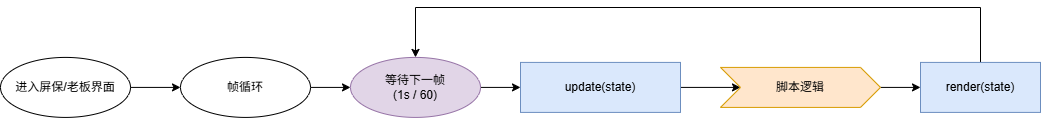

The diagram above was exported from draw.io. Its source (the exported page's mxGraphModel, read from the mxfile embedded in the PNG):
<mxGraphModel dx="1201" dy="828" grid="1" gridSize="10" guides="1" tooltips="1" connect="1" arrows="1" fold="1" page="1" pageScale="1" pageWidth="90" pageHeight="68" math="0" shadow="0">
  <root>
    <mxCell id="0" />
    <mxCell id="1" parent="0" />
    <mxCell id="TsdcrDWEzo2E0jCnLnOT-2" parent="1" style="ellipse;whiteSpace=wrap;html=1;" value="进入屏保/老板界面" vertex="1">
      <mxGeometry height="60" width="130" x="20" y="59.90999999999997" as="geometry" />
    </mxCell>
    <mxCell id="TsdcrDWEzo2E0jCnLnOT-8" edge="1" parent="1" style="edgeStyle=orthogonalEdgeStyle;rounded=0;orthogonalLoop=1;jettySize=auto;html=1;" target="TsdcrDWEzo2E0jCnLnOT-7" value="">
      <mxGeometry relative="1" as="geometry">
        <mxPoint x="150" y="89.90999999999997" as="sourcePoint" />
      </mxGeometry>
    </mxCell>
    <mxCell id="TsdcrDWEzo2E0jCnLnOT-28" edge="1" parent="1" source="TsdcrDWEzo2E0jCnLnOT-7" style="edgeStyle=orthogonalEdgeStyle;rounded=0;orthogonalLoop=1;jettySize=auto;html=1;" target="TsdcrDWEzo2E0jCnLnOT-27" value="">
      <mxGeometry relative="1" as="geometry" />
    </mxCell>
    <mxCell id="TsdcrDWEzo2E0jCnLnOT-7" parent="1" style="ellipse;whiteSpace=wrap;html=1;" value="帧循环" vertex="1">
      <mxGeometry height="60" width="130" x="200" y="59.90999999999997" as="geometry" />
    </mxCell>
    <mxCell id="UHAlhgzstjAFO4TNynjj-41" edge="1" parent="1" source="TsdcrDWEzo2E0jCnLnOT-9" style="edgeStyle=orthogonalEdgeStyle;rounded=0;orthogonalLoop=1;jettySize=auto;html=1;" target="UHAlhgzstjAFO4TNynjj-1" value="">
      <mxGeometry relative="1" as="geometry" />
    </mxCell>
    <mxCell id="TsdcrDWEzo2E0jCnLnOT-9" parent="1" style="rounded=0;whiteSpace=wrap;html=1;fillColor=#dae8fc;strokeColor=#6c8ebf;" value="&lt;p&gt;update(state)&lt;/p&gt;" vertex="1">
      <mxGeometry height="50" width="160" x="540" y="64.90999999999997" as="geometry" />
    </mxCell>
    <mxCell id="TsdcrDWEzo2E0jCnLnOT-29" edge="1" parent="1" source="TsdcrDWEzo2E0jCnLnOT-27" style="edgeStyle=orthogonalEdgeStyle;rounded=0;orthogonalLoop=1;jettySize=auto;html=1;" target="TsdcrDWEzo2E0jCnLnOT-9" value="">
      <mxGeometry relative="1" as="geometry" />
    </mxCell>
    <mxCell id="TsdcrDWEzo2E0jCnLnOT-27" parent="1" style="ellipse;whiteSpace=wrap;html=1;fillColor=#e1d5e7;strokeColor=#9673a6;" value="等待下一帧&lt;div&gt;(1s / 60)&lt;/div&gt;" vertex="1">
      <mxGeometry height="60" width="130" x="370" y="59.90999999999997" as="geometry" />
    </mxCell>
    <mxCell id="MMW5BH_pXU4oQ-GJ8Dc4-2" edge="1" parent="1" source="UHAlhgzstjAFO4TNynjj-1" style="edgeStyle=orthogonalEdgeStyle;rounded=0;orthogonalLoop=1;jettySize=auto;html=1;" target="MMW5BH_pXU4oQ-GJ8Dc4-1" value="">
      <mxGeometry relative="1" as="geometry" />
    </mxCell>
    <mxCell id="UHAlhgzstjAFO4TNynjj-1" parent="1" style="shape=step;perimeter=stepPerimeter;whiteSpace=wrap;html=1;fixedSize=1;fillColor=#ffe6cc;strokeColor=#d79b00;" value="脚本逻辑" vertex="1">
      <mxGeometry height="40" width="160" x="740" y="69.90999999999997" as="geometry" />
    </mxCell>
    <mxCell id="UHAlhgzstjAFO4TNynjj-68" edge="1" parent="1" source="MMW5BH_pXU4oQ-GJ8Dc4-1" style="edgeStyle=orthogonalEdgeStyle;rounded=0;orthogonalLoop=1;jettySize=auto;html=1;entryX=0.5;entryY=0;entryDx=0;entryDy=0;exitX=0.5;exitY=0;exitDx=0;exitDy=0;" target="TsdcrDWEzo2E0jCnLnOT-27">
      <mxGeometry relative="1" as="geometry">
        <Array as="points">
          <mxPoint x="1000" y="10" />
          <mxPoint x="435" y="10" />
        </Array>
        <mxPoint x="1590" y="-120.09000000000003" as="sourcePoint" />
      </mxGeometry>
    </mxCell>
    <mxCell id="MMW5BH_pXU4oQ-GJ8Dc4-1" parent="1" style="rounded=0;whiteSpace=wrap;html=1;fillColor=#dae8fc;strokeColor=#6c8ebf;" value="&lt;p&gt;render(state)&lt;/p&gt;" vertex="1">
      <mxGeometry height="50" width="120" x="940" y="64.91" as="geometry" />
    </mxCell>
  </root>
</mxGraphModel>